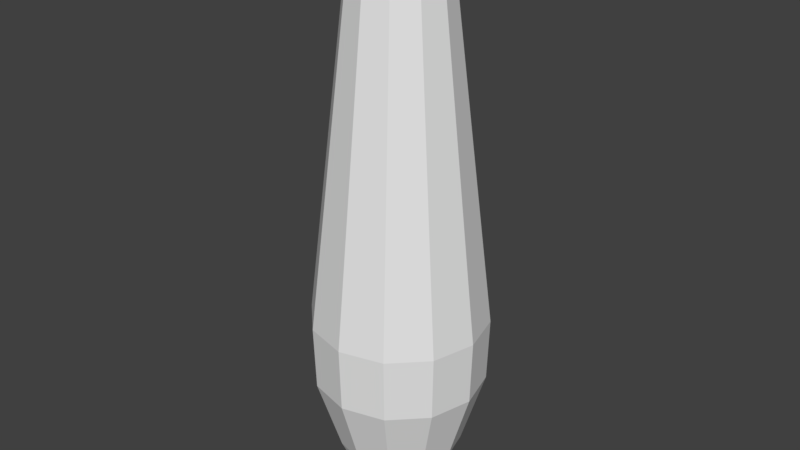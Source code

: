 # Source: BowlingPinCollider.blend  (saved by Blender 2.79.0; exported with 4.5.12 LTS)
import bpy
from mathutils import Matrix  # noqa: F401  (used for matrix-valued properties, if any)

bpy.ops.wm.read_factory_settings(use_empty=True)
scene = bpy.context.scene
scene.name = 'Scene'

# ---- collections
col_collection_1 = bpy.data.collections.new('Collection 1'); scene.collection.children.link(col_collection_1)

# ---- world
world_world = bpy.data.worlds.new('World'); scene.world = world_world
world_world.color = (0.05088, 0.05088, 0.05088)
world_world.use_sun_shadow = False
world_world.sun_shadow_jitter_overblur = 0.0
world_world.cycles.sampling_method = 'MANUAL'

# ---- meshes
me_cubeziercurve_001 = bpy.data.meshes.new('CUBezierCurve.001')
me_cubeziercurve_001.from_pydata([(0.0, 1.9, -3.095e-07), (0.203, 1.831, -2.804e-07), (0.2717, -1.822, 1.038e-07), (0.2258, -1.879, 1.05e-07), (0.1758, 1.831, -0.1015), (0.2566, 1.651, -0.1481), (0.4944, -0.6249, -0.2854), (0.4826, -1.044, -0.2786), (0.3503, -1.539, -0.2023), (0.2827, -1.714, -0.1632), (0.2353, -1.822, -0.1358), (0.1956, -1.879, -0.1129), (0.1513, -1.9, -0.08738), (0.1015, 1.831, -0.1758), (0.1481, 1.651, -0.2566), (0.2854, -0.6249, -0.4944), (0.2786, -1.044, -0.4826), (0.2023, -1.539, -0.3503), (0.1632, -1.714, -0.2827), (0.1358, -1.822, -0.2353), (0.1129, -1.879, -0.1956), (0.08738, -1.9, -0.1513), (0.0, 1.831, -0.203), (4.47e-08, 1.651, -0.2963), (-5.96e-08, -0.6249, -0.5709), (-5.96e-08, -1.044, -0.5573), (-1.49e-07, -1.539, -0.4045), (-1.788e-07, -1.714, -0.3265), (-1.937e-07, -1.822, -0.2717), (-1.937e-07, -1.879, -0.2258), (-1.974e-07, -1.9, -0.1748), (-0.1015, 1.831, -0.1758), (-0.1481, 1.651, -0.2566), (-0.2854, -0.6249, -0.4944), (-0.2786, -1.044, -0.4826), (-0.2023, -1.539, -0.3503), (-0.1632, -1.714, -0.2827), (-0.1358, -1.822, -0.2353), (-0.1129, -1.879, -0.1956), (-0.08738, -1.9, -0.1513), (-0.1758, 1.831, -0.1015), (-0.2566, 1.651, -0.1481), (-0.4944, -0.6249, -0.2854), (-0.4826, -1.044, -0.2786), (-0.3503, -1.539, -0.2023), (-0.2827, -1.714, -0.1632), (-0.2353, -1.822, -0.1358), (-0.1956, -1.879, -0.1129), (-0.1513, -1.9, -0.08738), (-0.1237, -1.903, -0.0714), (-0.203, 1.831, -3.092e-07), (-0.2963, 1.651, -3.204e-07), (-0.5709, -0.6249, 1.341e-07), (-0.5573, -1.044, 1.788e-07), (-0.4045, -1.539, 3.725e-07), (-0.3265, -1.714, 4.917e-07), (-0.2717, -1.822, 4.917e-07), (-0.2258, -1.879, 4.806e-07), (-0.1748, -1.9, 5.139e-07), (-0.1758, 1.831, 0.1015), (-0.2566, 1.651, 0.1481), (-0.4944, -0.6249, 0.2854), (-0.4826, -1.044, 0.2786), (-0.3503, -1.539, 0.2023), (-0.2827, -1.714, 0.1632), (-0.2353, -1.822, 0.1358), (-0.1956, -1.879, 0.1129), (-0.1513, -1.9, 0.08738), (-0.1015, 1.831, 0.1758), (-0.1481, 1.651, 0.2566), (-0.2854, -0.6249, 0.4944), (-0.2786, -1.044, 0.4826), (-0.2023, -1.539, 0.3503), (-0.1632, -1.714, 0.2827), (-0.1358, -1.822, 0.2353), (-0.1129, -1.879, 0.1956), (-0.08738, -1.9, 0.1513), (-7.451e-09, 1.831, 0.203), (-3.725e-08, 1.651, 0.2963), (8.941e-08, -0.6249, 0.5709), (1.49e-08, -1.044, 0.5573), (1.416e-07, -1.539, 0.4045), (2.235e-07, -1.714, 0.3265), (1.863e-07, -1.822, 0.2717), (2.123e-07, -1.879, 0.2258), (2.049e-07, -1.9, 0.1748), (0.1015, 1.831, 0.1758), (0.1481, 1.651, 0.2566), (0.2854, -0.6249, 0.4944), (0.2786, -1.044, 0.4826), (0.2023, -1.539, 0.3503), (0.1632, -1.714, 0.2827), (0.1358, -1.822, 0.2353), (0.1129, -1.879, 0.1956), (0.08738, -1.9, 0.1513), (0.1758, 1.831, 0.1015), (0.2566, 1.651, 0.1481), (0.4944, -0.6249, 0.2854), (0.4826, -1.044, 0.2786), (0.3503, -1.539, 0.2023), (0.2827, -1.714, 0.1632), (0.2353, -1.822, 0.1358), (0.1956, -1.879, 0.1129), (0.1513, -1.9, 0.08738), (0.2963, 1.651, -2.459e-07), (0.5709, -0.6249, 4.47e-08), (0.5573, -1.044, 1.49e-07), (0.4045, -1.539, 7.451e-08), (0.3265, -1.714, 4.47e-08), (0.1748, -1.9, 1.116e-07)], [], [(17, 16, 7, 8), (20, 19, 10, 11), (14, 13, 4, 5), (5, 4, 1, 104), (21, 20, 11, 12), (11, 10, 2, 3), (5, 104, 105, 6), (23, 22, 13, 14), (24, 23, 14, 15), (7, 106, 107, 8), (4, 13, 0), (33, 32, 23, 24), (16, 15, 6, 7), (12, 11, 3, 109), (34, 33, 24, 25), (49, 12, 109), (27, 26, 17, 18), (29, 28, 19, 20), (30, 29, 20, 21), (32, 31, 22, 23), (43, 42, 33, 34), (26, 25, 16, 17), (49, 21, 12), (13, 22, 0), (36, 35, 26, 27), (38, 37, 28, 29), (41, 40, 31, 32), (53, 52, 42, 43), (49, 30, 21), (35, 34, 25, 26), (22, 31, 0), (39, 38, 29, 30), (45, 44, 35, 36), (51, 50, 40, 41), (62, 61, 52, 53), (49, 39, 30), (44, 43, 34, 35), (31, 40, 0), (47, 46, 37, 38), (48, 47, 38, 39), (55, 54, 44, 45), (71, 70, 61, 62), (54, 53, 43, 44), (61, 60, 51, 52), (57, 56, 46, 47), (58, 57, 47, 48), (60, 59, 50, 51), (64, 63, 54, 55), (65, 64, 55, 56), (80, 79, 70, 71), (49, 58, 48), (63, 62, 53, 54), (50, 59, 0), (70, 69, 60, 61), (67, 66, 57, 58), (66, 65, 56, 57), (69, 68, 59, 60), (73, 72, 63, 64), (49, 67, 58), (72, 71, 62, 63), (59, 68, 0), (75, 74, 65, 66), (78, 77, 68, 69), (76, 75, 66, 67), (89, 88, 79, 80), (82, 81, 72, 73), (81, 80, 71, 72), (68, 77, 0), (84, 83, 74, 75), (85, 84, 75, 76), (87, 86, 77, 78), (98, 97, 88, 89), (49, 76, 67), (91, 90, 81, 82), (90, 89, 80, 81), (77, 86, 0), (93, 92, 83, 84), (94, 93, 84, 85), (96, 95, 86, 87), (106, 105, 97, 98), (49, 85, 76), (100, 99, 90, 91), (99, 98, 89, 90), (86, 95, 0), (102, 101, 92, 93), (103, 102, 93, 94), (49, 94, 85), (108, 107, 99, 100), (3, 2, 101, 102), (109, 3, 102, 103), (49, 103, 94), (107, 106, 98, 99), (9, 108, 2, 10), (0, 1, 4), (105, 104, 96, 97), (39, 49, 48), (95, 1, 0), (109, 103, 49), (52, 51, 41, 42), (97, 96, 87, 88), (79, 78, 69, 70), (56, 55, 45, 46), (46, 45, 36, 37), (37, 36, 27, 28), (28, 27, 18, 19), (104, 1, 95, 96), (15, 14, 5, 6), (2, 108, 100, 101), (101, 100, 91, 92), (92, 91, 82, 83), (83, 82, 73, 74), (74, 73, 64, 65), (40, 50, 0), (88, 87, 78, 79), (19, 18, 9, 10), (42, 41, 32, 33), (8, 107, 108, 9), (18, 17, 8, 9), (25, 24, 15, 16), (7, 6, 105, 106)])
me_cubeziercurve_001.use_remesh_preserve_volume = False
me_cubeziercurve_001.use_remesh_preserve_attributes = False
me_cubeziercurve_001.use_mirror_vertex_groups = False
me_cubeziercurve_001.update()

# ---- objects
ob_pin = bpy.data.objects.new('Pin', me_cubeziercurve_001)

# ---- transforms, parenting, visibility, modifiers, constraints
ob_pin.location = (0.0, 0.0, 1.9)
ob_pin.rotation_euler = (1.571, -0.0, -0.0)
ob_pin.lineart.crease_threshold = 0.0

# ---- collection membership
col_collection_1.objects.link(ob_pin)

# ---- scene / render settings (as saved in the file)
scene.frame_start = 1; scene.frame_end = 250; scene.frame_set(1)
scene.render.engine = 'BLENDER_EEVEE_NEXT'
scene.render.resolution_percentage = 50
scene.render.dither_intensity = 0.0
scene.cycles.use_denoising = False
scene.cycles.samples = 128
scene.cycles.sampling_pattern = 'TABULATED_SOBOL'
scene.cycles.use_adaptive_sampling = False
scene.cycles.use_light_tree = False
scene.cycles.blur_glossy = 0.0
scene.cycles.sample_clamp_indirect = 0.0
scene.view_settings.view_transform = 'Standard'
bpy.context.view_layer.update()

# ---- added for rendering (the .blend has no active camera and no usable light): camera, sun
cam_auto = bpy.data.cameras.new('AutoCamera')
cam_auto.lens = 50.0
cam_auto.sensor_width = 36.0
cam_auto.clip_end = 1000.0
ob_auto_camera = bpy.data.objects.new('AutoCamera', cam_auto)
scene.collection.objects.link(ob_auto_camera)
ob_auto_camera.location = (3.82302, -4.58763, 4.95669)
ob_auto_camera.rotation_euler = (1.09748, -7.21219e-08, 0.694738)
scene.camera = ob_auto_camera
light_auto_sun = bpy.data.lights.new('AutoSun', 'SUN')
light_auto_sun.energy = 3.0
light_auto_sun.angle = 0.0523599
ob_auto_sun = bpy.data.objects.new('AutoSun', light_auto_sun)
scene.collection.objects.link(ob_auto_sun)
ob_auto_sun.rotation_euler = (0.872665, 0.174533, 0.523599)
bpy.context.view_layer.update()
